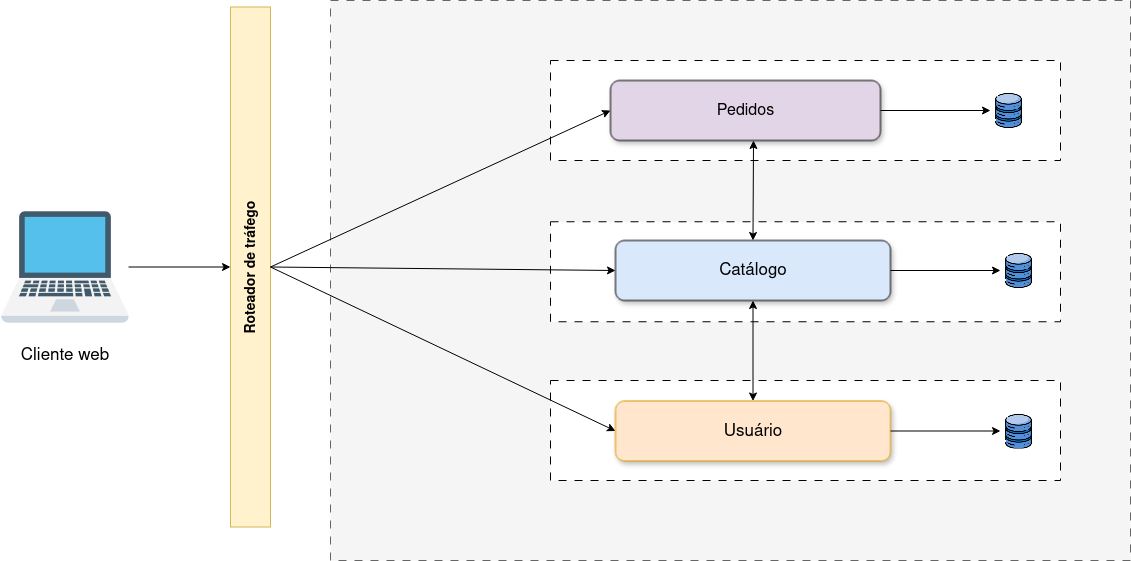

The diagram above was exported from draw.io. Its source (the exported page's mxGraphModel, read from the mxfile embedded in the PNG):
<mxGraphModel dx="1426" dy="714" grid="1" gridSize="10" guides="1" tooltips="1" connect="1" arrows="1" fold="1" page="1" pageScale="1" pageWidth="850" pageHeight="1100" background="none" math="0" shadow="0">
  <root>
    <mxCell id="0" />
    <mxCell id="1" parent="0" />
    <mxCell id="nNTrvj9xVZjiO2X_g2Xw-34" value="" style="rounded=0;whiteSpace=wrap;html=1;dashed=1;dashPattern=8 8;fillColor=#f5f5f5;fontColor=#333333;strokeColor=#666666;" parent="1" vertex="1">
      <mxGeometry x="530" y="120" width="800" height="560" as="geometry" />
    </mxCell>
    <mxCell id="nNTrvj9xVZjiO2X_g2Xw-29" value="" style="rounded=0;whiteSpace=wrap;html=1;dashed=1;dashPattern=8 8;" parent="1" vertex="1">
      <mxGeometry x="750" y="180" width="510" height="100" as="geometry" />
    </mxCell>
    <mxCell id="nNTrvj9xVZjiO2X_g2Xw-24" value="" style="rounded=0;whiteSpace=wrap;html=1;dashed=1;dashPattern=8 8;" parent="1" vertex="1">
      <mxGeometry x="750" y="341.25" width="510" height="100" as="geometry" />
    </mxCell>
    <mxCell id="nNTrvj9xVZjiO2X_g2Xw-4" value="" style="shape=image;verticalLabelPosition=bottom;labelBackgroundColor=default;verticalAlign=top;aspect=fixed;imageAspect=0;image=https://cdn-icons-png.flaticon.com/128/428/428001.png;" parent="1" vertex="1">
      <mxGeometry x="200" y="322.5" width="128" height="128" as="geometry" />
    </mxCell>
    <mxCell id="nNTrvj9xVZjiO2X_g2Xw-6" value="" style="endArrow=classic;html=1;rounded=0;entryX=0.5;entryY=0;entryDx=0;entryDy=0;" parent="1" source="nNTrvj9xVZjiO2X_g2Xw-4" edge="1" target="nNTrvj9xVZjiO2X_g2Xw-7">
      <mxGeometry width="50" height="50" relative="1" as="geometry">
        <mxPoint x="380" y="610" as="sourcePoint" />
        <mxPoint x="320" y="384" as="targetPoint" />
      </mxGeometry>
    </mxCell>
    <mxCell id="nNTrvj9xVZjiO2X_g2Xw-7" value="&lt;b&gt;&lt;font style=&quot;font-size: 14px;&quot;&gt;Roteador de tráfego&lt;/font&gt;&lt;/b&gt;" style="rounded=0;whiteSpace=wrap;html=1;fillColor=#fff2cc;strokeColor=#d6b656;rotation=-90;" parent="1" vertex="1">
      <mxGeometry x="190" y="366.5" width="520" height="40" as="geometry" />
    </mxCell>
    <mxCell id="nNTrvj9xVZjiO2X_g2Xw-8" value="" style="endArrow=classic;html=1;rounded=0;exitX=0.5;exitY=1;exitDx=0;exitDy=0;entryX=0;entryY=0.5;entryDx=0;entryDy=0;" parent="1" source="nNTrvj9xVZjiO2X_g2Xw-7" target="nNTrvj9xVZjiO2X_g2Xw-11" edge="1">
      <mxGeometry width="50" height="50" relative="1" as="geometry">
        <mxPoint x="622.8400000000001" y="388.6500000000001" as="sourcePoint" />
        <mxPoint x="430" y="630" as="targetPoint" />
      </mxGeometry>
    </mxCell>
    <mxCell id="nNTrvj9xVZjiO2X_g2Xw-10" value="" style="endArrow=classic;html=1;rounded=0;entryX=0;entryY=0.5;entryDx=0;entryDy=0;exitX=0.5;exitY=1;exitDx=0;exitDy=0;" parent="1" source="nNTrvj9xVZjiO2X_g2Xw-7" target="nNTrvj9xVZjiO2X_g2Xw-13" edge="1">
      <mxGeometry width="50" height="50" relative="1" as="geometry">
        <mxPoint x="660" y="350" as="sourcePoint" />
        <mxPoint x="560" y="630" as="targetPoint" />
      </mxGeometry>
    </mxCell>
    <mxCell id="nNTrvj9xVZjiO2X_g2Xw-11" value="&lt;font style=&quot;font-size: 17px;&quot;&gt;Catálogo&lt;/font&gt;" style="rounded=1;whiteSpace=wrap;html=1;strokeWidth=1;fillColor=#dae8fc;strokeColor=default;shadow=1;" parent="1" vertex="1">
      <mxGeometry x="815" y="360" width="275" height="60" as="geometry" />
    </mxCell>
    <mxCell id="nNTrvj9xVZjiO2X_g2Xw-13" value="&lt;font style=&quot;font-size: 16px;&quot;&gt;Pedidos&lt;/font&gt;" style="rounded=1;whiteSpace=wrap;html=1;fillColor=#e1d5e7;strokeColor=default;glass=0;shadow=1;strokeWidth=1;" parent="1" vertex="1">
      <mxGeometry x="810" y="200" width="270" height="60" as="geometry" />
    </mxCell>
    <mxCell id="nNTrvj9xVZjiO2X_g2Xw-21" value="" style="shape=image;verticalLabelPosition=bottom;labelBackgroundColor=default;verticalAlign=top;aspect=fixed;imageAspect=0;image=https://cdn-icons-png.flaticon.com/128/9850/9850812.png;" parent="1" vertex="1">
      <mxGeometry x="1200" y="372.5" width="35" height="35" as="geometry" />
    </mxCell>
    <mxCell id="nNTrvj9xVZjiO2X_g2Xw-23" value="" style="shape=image;verticalLabelPosition=bottom;labelBackgroundColor=default;verticalAlign=top;aspect=fixed;imageAspect=0;image=https://cdn-icons-png.flaticon.com/128/9850/9850812.png;" parent="1" vertex="1">
      <mxGeometry x="1190" y="212.5" width="35" height="35" as="geometry" />
    </mxCell>
    <mxCell id="nNTrvj9xVZjiO2X_g2Xw-44" value="" style="endArrow=classic;startArrow=classic;html=1;rounded=0;exitX=0.5;exitY=0;exitDx=0;exitDy=0;" parent="1" source="nNTrvj9xVZjiO2X_g2Xw-11" edge="1">
      <mxGeometry width="50" height="50" relative="1" as="geometry">
        <mxPoint x="500" y="670" as="sourcePoint" />
        <mxPoint x="953" y="260" as="targetPoint" />
      </mxGeometry>
    </mxCell>
    <mxCell id="nNTrvj9xVZjiO2X_g2Xw-47" value="" style="rounded=0;whiteSpace=wrap;html=1;dashed=1;dashPattern=8 8;" parent="1" vertex="1">
      <mxGeometry x="750" y="500" width="510" height="100" as="geometry" />
    </mxCell>
    <mxCell id="nNTrvj9xVZjiO2X_g2Xw-49" value="" style="endArrow=classic;html=1;rounded=0;entryX=0;entryY=0.5;entryDx=0;entryDy=0;exitX=0.5;exitY=1;exitDx=0;exitDy=0;" parent="1" source="nNTrvj9xVZjiO2X_g2Xw-7" target="nNTrvj9xVZjiO2X_g2Xw-51" edge="1">
      <mxGeometry width="50" height="50" relative="1" as="geometry">
        <mxPoint x="624.7600000000002" y="389.73" as="sourcePoint" />
        <mxPoint x="380" y="570" as="targetPoint" />
      </mxGeometry>
    </mxCell>
    <mxCell id="nNTrvj9xVZjiO2X_g2Xw-50" value="" style="endArrow=classic;startArrow=classic;html=1;rounded=0;entryX=0.5;entryY=1;entryDx=0;entryDy=0;exitX=0.5;exitY=0;exitDx=0;exitDy=0;" parent="1" source="nNTrvj9xVZjiO2X_g2Xw-51" target="nNTrvj9xVZjiO2X_g2Xw-11" edge="1">
      <mxGeometry width="50" height="50" relative="1" as="geometry">
        <mxPoint x="550" y="620" as="sourcePoint" />
        <mxPoint x="845" y="421.25" as="targetPoint" />
      </mxGeometry>
    </mxCell>
    <mxCell id="nNTrvj9xVZjiO2X_g2Xw-51" value="&lt;font style=&quot;font-size: 17px;&quot;&gt;Usuário&lt;/font&gt;" style="rounded=1;whiteSpace=wrap;html=1;strokeWidth=1;fillColor=#ffe6cc;strokeColor=#d79b00;shadow=1;" parent="1" vertex="1">
      <mxGeometry x="815" y="520.5" width="275" height="60" as="geometry" />
    </mxCell>
    <mxCell id="nNTrvj9xVZjiO2X_g2Xw-52" value="" style="shape=image;verticalLabelPosition=bottom;labelBackgroundColor=default;verticalAlign=top;aspect=fixed;imageAspect=0;image=https://cdn-icons-png.flaticon.com/128/9850/9850812.png;" parent="1" vertex="1">
      <mxGeometry x="1200" y="533" width="35" height="35" as="geometry" />
    </mxCell>
    <mxCell id="nNTrvj9xVZjiO2X_g2Xw-54" value="&lt;font style=&quot;font-size: 17px;&quot;&gt;Cliente web&lt;/font&gt;" style="text;html=1;align=center;verticalAlign=middle;resizable=0;points=[];autosize=1;strokeColor=none;fillColor=none;" parent="1" vertex="1">
      <mxGeometry x="209" y="460" width="110" height="30" as="geometry" />
    </mxCell>
    <mxCell id="VKOG2OFsAguedqoIsTnk-5" value="" style="endArrow=classic;html=1;rounded=0;entryX=0;entryY=0.5;entryDx=0;entryDy=0;exitX=1;exitY=0.5;exitDx=0;exitDy=0;" edge="1" parent="1" source="nNTrvj9xVZjiO2X_g2Xw-13" target="nNTrvj9xVZjiO2X_g2Xw-23">
      <mxGeometry width="50" height="50" relative="1" as="geometry">
        <mxPoint x="710" y="300" as="sourcePoint" />
        <mxPoint x="760" y="250" as="targetPoint" />
      </mxGeometry>
    </mxCell>
    <mxCell id="VKOG2OFsAguedqoIsTnk-6" value="" style="endArrow=classic;html=1;rounded=0;entryX=0;entryY=0.5;entryDx=0;entryDy=0;exitX=1;exitY=0.5;exitDx=0;exitDy=0;" edge="1" parent="1" source="nNTrvj9xVZjiO2X_g2Xw-11" target="nNTrvj9xVZjiO2X_g2Xw-21">
      <mxGeometry width="50" height="50" relative="1" as="geometry">
        <mxPoint x="1160" y="310" as="sourcePoint" />
        <mxPoint x="1270" y="310" as="targetPoint" />
      </mxGeometry>
    </mxCell>
    <mxCell id="VKOG2OFsAguedqoIsTnk-7" value="" style="endArrow=classic;html=1;rounded=0;entryX=0;entryY=0.5;entryDx=0;entryDy=0;exitX=1;exitY=0.5;exitDx=0;exitDy=0;" edge="1" parent="1" source="nNTrvj9xVZjiO2X_g2Xw-51" target="nNTrvj9xVZjiO2X_g2Xw-52">
      <mxGeometry width="50" height="50" relative="1" as="geometry">
        <mxPoint x="1140" y="450" as="sourcePoint" />
        <mxPoint x="1250" y="450" as="targetPoint" />
      </mxGeometry>
    </mxCell>
  </root>
</mxGraphModel>